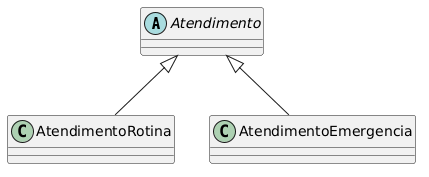

The diagram above was rendered by PlantUML. Its source (embedded in the PNG):
@startuml
abstract class Atendimento {
}

class AtendimentoRotina
class AtendimentoEmergencia

Atendimento <|-- AtendimentoRotina
Atendimento <|-- AtendimentoEmergencia
@enduml